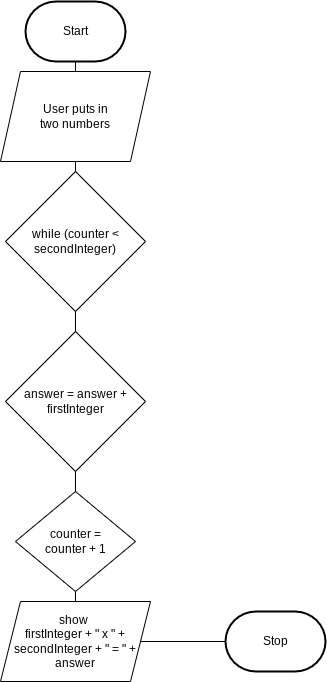

The diagram above was exported from draw.io. Its source (the exported page's mxGraphModel, read from the mxfile embedded in the PNG):
<mxGraphModel dx="1086" dy="743" grid="1" gridSize="10" guides="1" tooltips="1" connect="1" arrows="1" fold="1" page="1" pageScale="1" pageWidth="850" pageHeight="1100" math="0" shadow="0">
  <root>
    <mxCell id="0" />
    <mxCell id="1" parent="0" />
    <mxCell id="2" value="Start" style="strokeWidth=2;html=1;shape=mxgraph.flowchart.terminator;whiteSpace=wrap;" parent="1" vertex="1">
      <mxGeometry x="160" y="10" width="100" height="60" as="geometry" />
    </mxCell>
    <mxCell id="3" value="Stop" style="strokeWidth=2;html=1;shape=mxgraph.flowchart.terminator;whiteSpace=wrap;" parent="1" vertex="1">
      <mxGeometry x="360" y="620" width="100" height="60" as="geometry" />
    </mxCell>
    <mxCell id="6" value="" style="edgeStyle=orthogonalEdgeStyle;html=1;rounded=0;endArrow=none;startArrow=none;" parent="1" source="21" target="3" edge="1">
      <mxGeometry relative="1" as="geometry">
        <mxPoint x="210" y="100" as="sourcePoint" />
        <mxPoint x="210" y="130" as="targetPoint" />
      </mxGeometry>
    </mxCell>
    <mxCell id="20" value="" style="edgeStyle=orthogonalEdgeStyle;html=1;rounded=0;endArrow=none;" parent="1" source="2" target="19" edge="1">
      <mxGeometry relative="1" as="geometry">
        <mxPoint x="210" y="100" as="sourcePoint" />
        <mxPoint x="210" y="270" as="targetPoint" />
      </mxGeometry>
    </mxCell>
    <mxCell id="19" value="User puts in &lt;br&gt;two numbers" style="shape=parallelogram;perimeter=parallelogramPerimeter;whiteSpace=wrap;html=1;fixedSize=1;" parent="1" vertex="1">
      <mxGeometry x="135" y="80" width="150" height="90" as="geometry" />
    </mxCell>
    <mxCell id="22" value="" style="edgeStyle=orthogonalEdgeStyle;html=1;rounded=0;endArrow=none;startArrow=none;" edge="1" parent="1" source="28" target="21">
      <mxGeometry relative="1" as="geometry">
        <mxPoint x="210" y="210" as="sourcePoint" />
        <mxPoint x="210" y="590" as="targetPoint" />
      </mxGeometry>
    </mxCell>
    <mxCell id="21" value="show&amp;nbsp;&lt;br&gt;firstInteger + &quot; x &quot; + secondInteger + &quot; = &quot; + answer" style="shape=parallelogram;perimeter=parallelogramPerimeter;whiteSpace=wrap;html=1;fixedSize=1;" vertex="1" parent="1">
      <mxGeometry x="135" y="610" width="150" height="80" as="geometry" />
    </mxCell>
    <mxCell id="24" value="" style="edgeStyle=orthogonalEdgeStyle;html=1;rounded=0;endArrow=none;startArrow=none;" edge="1" parent="1" source="19" target="23">
      <mxGeometry relative="1" as="geometry">
        <mxPoint x="210" y="210" as="sourcePoint" />
        <mxPoint x="210" y="480" as="targetPoint" />
      </mxGeometry>
    </mxCell>
    <mxCell id="23" value="while (counter &amp;lt; secondInteger)" style="rhombus;whiteSpace=wrap;html=1;" vertex="1" parent="1">
      <mxGeometry x="140" y="180" width="140" height="140" as="geometry" />
    </mxCell>
    <mxCell id="26" value="" style="edgeStyle=orthogonalEdgeStyle;html=1;rounded=0;endArrow=none;startArrow=none;" edge="1" parent="1" source="23" target="25">
      <mxGeometry relative="1" as="geometry">
        <mxPoint x="210" y="370" as="sourcePoint" />
        <mxPoint x="210" y="560" as="targetPoint" />
      </mxGeometry>
    </mxCell>
    <mxCell id="25" value="answer = answer + firstInteger" style="rhombus;whiteSpace=wrap;html=1;" vertex="1" parent="1">
      <mxGeometry x="140" y="340" width="140" height="140" as="geometry" />
    </mxCell>
    <mxCell id="29" value="" style="edgeStyle=orthogonalEdgeStyle;html=1;rounded=0;endArrow=none;startArrow=none;" edge="1" parent="1" source="25" target="28">
      <mxGeometry relative="1" as="geometry">
        <mxPoint x="210" y="480" as="sourcePoint" />
        <mxPoint x="210" y="610" as="targetPoint" />
      </mxGeometry>
    </mxCell>
    <mxCell id="28" value="counter = &lt;br&gt;counter + 1" style="rhombus;whiteSpace=wrap;html=1;" vertex="1" parent="1">
      <mxGeometry x="150" y="500" width="120" height="100" as="geometry" />
    </mxCell>
  </root>
</mxGraphModel>